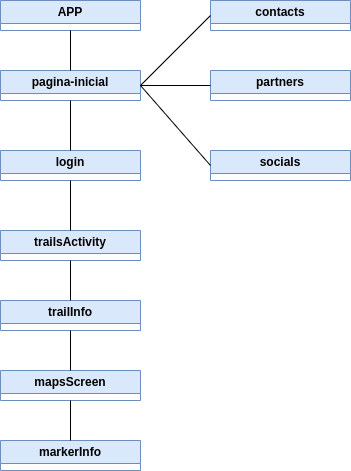

The diagram above was exported from draw.io. Its source (the exported page's mxGraphModel, read from the mxfile embedded in the PNG):
<mxGraphModel dx="806" dy="402" grid="1" gridSize="10" guides="1" tooltips="1" connect="1" arrows="1" fold="1" page="1" pageScale="1" pageWidth="827" pageHeight="1169" math="0" shadow="0">
  <root>
    <mxCell id="0" />
    <mxCell id="1" parent="0" />
    <mxCell id="wv9eL7J_m1blVoNRmufm-1" value="APP" style="swimlane;whiteSpace=wrap;html=1;fillColor=#dae8fc;strokeColor=#6c8ebf;" vertex="1" collapsed="1" parent="1">
      <mxGeometry x="120" y="90" width="140" height="30" as="geometry">
        <mxRectangle x="120" y="90" width="140" height="50" as="alternateBounds" />
      </mxGeometry>
    </mxCell>
    <mxCell id="wv9eL7J_m1blVoNRmufm-2" value="pagina-inicial" style="swimlane;whiteSpace=wrap;html=1;fillColor=#dae8fc;strokeColor=#6c8ebf;" vertex="1" collapsed="1" parent="1">
      <mxGeometry x="120" y="160" width="140" height="30" as="geometry">
        <mxRectangle x="120" y="90" width="140" height="50" as="alternateBounds" />
      </mxGeometry>
    </mxCell>
    <mxCell id="wv9eL7J_m1blVoNRmufm-16" value="" style="endArrow=none;html=1;rounded=0;" edge="1" parent="wv9eL7J_m1blVoNRmufm-2">
      <mxGeometry width="50" height="50" relative="1" as="geometry">
        <mxPoint x="130" y="60" as="sourcePoint" />
        <mxPoint x="180" y="10" as="targetPoint" />
      </mxGeometry>
    </mxCell>
    <mxCell id="wv9eL7J_m1blVoNRmufm-7" value="contacts" style="swimlane;whiteSpace=wrap;html=1;fillColor=#dae8fc;strokeColor=#6c8ebf;" vertex="1" collapsed="1" parent="1">
      <mxGeometry x="330" y="90" width="140" height="30" as="geometry">
        <mxRectangle x="120" y="90" width="140" height="50" as="alternateBounds" />
      </mxGeometry>
    </mxCell>
    <mxCell id="wv9eL7J_m1blVoNRmufm-8" value="partners" style="swimlane;whiteSpace=wrap;html=1;fillColor=#dae8fc;strokeColor=#6c8ebf;" vertex="1" collapsed="1" parent="1">
      <mxGeometry x="330" y="160" width="140" height="30" as="geometry">
        <mxRectangle x="120" y="90" width="140" height="50" as="alternateBounds" />
      </mxGeometry>
    </mxCell>
    <mxCell id="wv9eL7J_m1blVoNRmufm-9" value="socials" style="swimlane;whiteSpace=wrap;html=1;fillColor=#dae8fc;strokeColor=#6c8ebf;" vertex="1" collapsed="1" parent="1">
      <mxGeometry x="330" y="240" width="140" height="30" as="geometry">
        <mxRectangle x="120" y="90" width="140" height="50" as="alternateBounds" />
      </mxGeometry>
    </mxCell>
    <mxCell id="wv9eL7J_m1blVoNRmufm-10" value="login" style="swimlane;whiteSpace=wrap;html=1;fillColor=#dae8fc;strokeColor=#6c8ebf;" vertex="1" collapsed="1" parent="1">
      <mxGeometry x="120" y="240" width="140" height="30" as="geometry">
        <mxRectangle x="120" y="90" width="140" height="50" as="alternateBounds" />
      </mxGeometry>
    </mxCell>
    <mxCell id="wv9eL7J_m1blVoNRmufm-11" value="trailsActivity" style="swimlane;whiteSpace=wrap;html=1;fillColor=#dae8fc;strokeColor=#6c8ebf;" vertex="1" collapsed="1" parent="1">
      <mxGeometry x="120" y="320" width="140" height="30" as="geometry">
        <mxRectangle x="120" y="90" width="140" height="50" as="alternateBounds" />
      </mxGeometry>
    </mxCell>
    <mxCell id="wv9eL7J_m1blVoNRmufm-12" value="trailInfo" style="swimlane;whiteSpace=wrap;html=1;fillColor=#dae8fc;strokeColor=#6c8ebf;" vertex="1" collapsed="1" parent="1">
      <mxGeometry x="120" y="390" width="140" height="30" as="geometry">
        <mxRectangle x="120" y="90" width="140" height="50" as="alternateBounds" />
      </mxGeometry>
    </mxCell>
    <mxCell id="wv9eL7J_m1blVoNRmufm-13" value="mapsScreen" style="swimlane;whiteSpace=wrap;html=1;fillColor=#dae8fc;strokeColor=#6c8ebf;" vertex="1" collapsed="1" parent="1">
      <mxGeometry x="120" y="460" width="140" height="30" as="geometry">
        <mxRectangle x="120" y="90" width="140" height="50" as="alternateBounds" />
      </mxGeometry>
    </mxCell>
    <mxCell id="wv9eL7J_m1blVoNRmufm-14" value="markerInfo" style="swimlane;whiteSpace=wrap;html=1;fillColor=#dae8fc;strokeColor=#6c8ebf;" vertex="1" collapsed="1" parent="1">
      <mxGeometry x="120" y="530" width="140" height="30" as="geometry">
        <mxRectangle x="120" y="90" width="140" height="50" as="alternateBounds" />
      </mxGeometry>
    </mxCell>
    <mxCell id="wv9eL7J_m1blVoNRmufm-15" value="" style="endArrow=none;html=1;rounded=0;entryX=0.5;entryY=1;entryDx=0;entryDy=0;exitX=0.5;exitY=0;exitDx=0;exitDy=0;" edge="1" parent="1" source="wv9eL7J_m1blVoNRmufm-2" target="wv9eL7J_m1blVoNRmufm-1">
      <mxGeometry width="50" height="50" relative="1" as="geometry">
        <mxPoint x="20" y="240" as="sourcePoint" />
        <mxPoint x="70" y="190" as="targetPoint" />
      </mxGeometry>
    </mxCell>
    <mxCell id="wv9eL7J_m1blVoNRmufm-18" value="" style="endArrow=none;html=1;rounded=0;entryX=0;entryY=0.5;entryDx=0;entryDy=0;exitX=1;exitY=0.5;exitDx=0;exitDy=0;" edge="1" parent="1" source="wv9eL7J_m1blVoNRmufm-2" target="wv9eL7J_m1blVoNRmufm-7">
      <mxGeometry width="50" height="50" relative="1" as="geometry">
        <mxPoint x="260" y="180" as="sourcePoint" />
        <mxPoint x="310" y="130" as="targetPoint" />
      </mxGeometry>
    </mxCell>
    <mxCell id="wv9eL7J_m1blVoNRmufm-20" value="" style="endArrow=none;html=1;rounded=0;entryX=0;entryY=0.5;entryDx=0;entryDy=0;exitX=1;exitY=0.5;exitDx=0;exitDy=0;" edge="1" parent="1" source="wv9eL7J_m1blVoNRmufm-2" target="wv9eL7J_m1blVoNRmufm-8">
      <mxGeometry width="50" height="50" relative="1" as="geometry">
        <mxPoint x="260" y="200" as="sourcePoint" />
        <mxPoint x="310" y="150" as="targetPoint" />
      </mxGeometry>
    </mxCell>
    <mxCell id="wv9eL7J_m1blVoNRmufm-22" value="" style="endArrow=none;html=1;rounded=0;entryX=0;entryY=0.5;entryDx=0;entryDy=0;exitX=1;exitY=0.5;exitDx=0;exitDy=0;" edge="1" parent="1" source="wv9eL7J_m1blVoNRmufm-2" target="wv9eL7J_m1blVoNRmufm-9">
      <mxGeometry width="50" height="50" relative="1" as="geometry">
        <mxPoint x="220" y="320" as="sourcePoint" />
        <mxPoint x="270" y="270" as="targetPoint" />
      </mxGeometry>
    </mxCell>
    <mxCell id="wv9eL7J_m1blVoNRmufm-23" value="" style="endArrow=none;html=1;rounded=0;" edge="1" parent="1" target="wv9eL7J_m1blVoNRmufm-2">
      <mxGeometry width="50" height="50" relative="1" as="geometry">
        <mxPoint x="190" y="240" as="sourcePoint" />
        <mxPoint x="240" y="190" as="targetPoint" />
      </mxGeometry>
    </mxCell>
    <mxCell id="wv9eL7J_m1blVoNRmufm-24" value="" style="endArrow=none;html=1;rounded=0;entryX=0.5;entryY=1;entryDx=0;entryDy=0;" edge="1" parent="1" source="wv9eL7J_m1blVoNRmufm-11" target="wv9eL7J_m1blVoNRmufm-10">
      <mxGeometry width="50" height="50" relative="1" as="geometry">
        <mxPoint x="330" y="380" as="sourcePoint" />
        <mxPoint x="380" y="330" as="targetPoint" />
      </mxGeometry>
    </mxCell>
    <mxCell id="wv9eL7J_m1blVoNRmufm-25" value="" style="endArrow=none;html=1;rounded=0;entryX=0.5;entryY=1;entryDx=0;entryDy=0;exitX=0.5;exitY=0;exitDx=0;exitDy=0;" edge="1" parent="1" source="wv9eL7J_m1blVoNRmufm-12" target="wv9eL7J_m1blVoNRmufm-11">
      <mxGeometry width="50" height="50" relative="1" as="geometry">
        <mxPoint x="370" y="470" as="sourcePoint" />
        <mxPoint x="420" y="420" as="targetPoint" />
      </mxGeometry>
    </mxCell>
    <mxCell id="wv9eL7J_m1blVoNRmufm-26" value="" style="endArrow=none;html=1;rounded=0;entryX=0.5;entryY=1;entryDx=0;entryDy=0;exitX=0.5;exitY=0;exitDx=0;exitDy=0;" edge="1" parent="1" source="wv9eL7J_m1blVoNRmufm-13" target="wv9eL7J_m1blVoNRmufm-12">
      <mxGeometry width="50" height="50" relative="1" as="geometry">
        <mxPoint x="360" y="490" as="sourcePoint" />
        <mxPoint x="410" y="440" as="targetPoint" />
      </mxGeometry>
    </mxCell>
    <mxCell id="wv9eL7J_m1blVoNRmufm-27" value="" style="endArrow=none;html=1;rounded=0;exitX=0.5;exitY=1;exitDx=0;exitDy=0;entryX=0.5;entryY=0;entryDx=0;entryDy=0;" edge="1" parent="1" source="wv9eL7J_m1blVoNRmufm-13" target="wv9eL7J_m1blVoNRmufm-14">
      <mxGeometry width="50" height="50" relative="1" as="geometry">
        <mxPoint x="290" y="570" as="sourcePoint" />
        <mxPoint x="340" y="520" as="targetPoint" />
      </mxGeometry>
    </mxCell>
  </root>
</mxGraphModel>